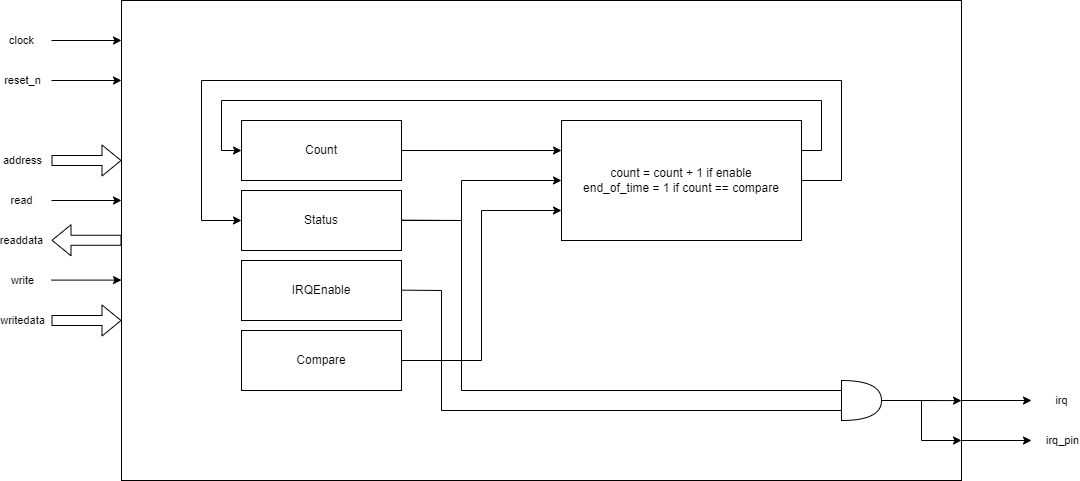

The diagram above was exported from draw.io. Its source (the exported page's mxGraphModel, read from the mxfile embedded in the PNG):
<mxGraphModel dx="1304" dy="767" grid="1" gridSize="10" guides="1" tooltips="1" connect="1" arrows="1" fold="1" page="1" pageScale="1" pageWidth="1169" pageHeight="827" math="0" shadow="0">
  <root>
    <mxCell id="0" />
    <mxCell id="1" parent="0" />
    <mxCell id="wKB8QTOmeRWvcpllYPph-16" value="" style="rounded=0;whiteSpace=wrap;html=1;" vertex="1" parent="1">
      <mxGeometry x="200" y="200" width="840" height="480" as="geometry" />
    </mxCell>
    <mxCell id="wKB8QTOmeRWvcpllYPph-13" style="edgeStyle=orthogonalEdgeStyle;rounded=0;orthogonalLoop=1;jettySize=auto;html=1;exitX=1;exitY=0.5;exitDx=0;exitDy=0;entryX=0;entryY=0.25;entryDx=0;entryDy=0;" edge="1" parent="1" source="EpniGf5I6EcZDRGaUew6-2" target="wKB8QTOmeRWvcpllYPph-10">
      <mxGeometry relative="1" as="geometry" />
    </mxCell>
    <mxCell id="EpniGf5I6EcZDRGaUew6-2" value="Count" style="rounded=0;whiteSpace=wrap;html=1;" parent="1" vertex="1">
      <mxGeometry x="320" y="320" width="160" height="60" as="geometry" />
    </mxCell>
    <mxCell id="wKB8QTOmeRWvcpllYPph-12" style="edgeStyle=orthogonalEdgeStyle;rounded=0;orthogonalLoop=1;jettySize=auto;html=1;exitX=1;exitY=0.5;exitDx=0;exitDy=0;entryX=0;entryY=0.5;entryDx=0;entryDy=0;" edge="1" parent="1" source="EpniGf5I6EcZDRGaUew6-3" target="wKB8QTOmeRWvcpllYPph-10">
      <mxGeometry relative="1" as="geometry">
        <Array as="points">
          <mxPoint x="540" y="420" />
          <mxPoint x="540" y="380" />
        </Array>
      </mxGeometry>
    </mxCell>
    <mxCell id="EpniGf5I6EcZDRGaUew6-3" value="Status" style="rounded=0;whiteSpace=wrap;html=1;" parent="1" vertex="1">
      <mxGeometry x="320" y="390" width="160" height="60" as="geometry" />
    </mxCell>
    <mxCell id="EpniGf5I6EcZDRGaUew6-4" value="IRQEnable" style="rounded=0;whiteSpace=wrap;html=1;" parent="1" vertex="1">
      <mxGeometry x="320" y="460" width="160" height="60" as="geometry" />
    </mxCell>
    <mxCell id="wKB8QTOmeRWvcpllYPph-11" style="edgeStyle=orthogonalEdgeStyle;rounded=0;orthogonalLoop=1;jettySize=auto;html=1;exitX=1;exitY=0.5;exitDx=0;exitDy=0;entryX=0;entryY=0.75;entryDx=0;entryDy=0;" edge="1" parent="1" source="EpniGf5I6EcZDRGaUew6-5" target="wKB8QTOmeRWvcpllYPph-10">
      <mxGeometry relative="1" as="geometry" />
    </mxCell>
    <mxCell id="EpniGf5I6EcZDRGaUew6-5" value="Compare" style="rounded=0;whiteSpace=wrap;html=1;" parent="1" vertex="1">
      <mxGeometry x="320" y="530" width="160" height="60" as="geometry" />
    </mxCell>
    <mxCell id="EpniGf5I6EcZDRGaUew6-6" value="" style="endArrow=classic;html=1;rounded=0;" parent="1" edge="1">
      <mxGeometry width="50" height="50" relative="1" as="geometry">
        <mxPoint x="130" y="240" as="sourcePoint" />
        <mxPoint x="200" y="240" as="targetPoint" />
      </mxGeometry>
    </mxCell>
    <mxCell id="EpniGf5I6EcZDRGaUew6-17" value="clock" style="edgeLabel;html=1;align=center;verticalAlign=middle;resizable=0;points=[];" parent="EpniGf5I6EcZDRGaUew6-6" vertex="1" connectable="0">
      <mxGeometry x="-0.3429" y="3" relative="1" as="geometry">
        <mxPoint x="-53" y="3" as="offset" />
      </mxGeometry>
    </mxCell>
    <mxCell id="EpniGf5I6EcZDRGaUew6-7" value="" style="endArrow=classic;html=1;rounded=0;" parent="1" edge="1">
      <mxGeometry width="50" height="50" relative="1" as="geometry">
        <mxPoint x="130" y="280" as="sourcePoint" />
        <mxPoint x="200" y="280" as="targetPoint" />
      </mxGeometry>
    </mxCell>
    <mxCell id="EpniGf5I6EcZDRGaUew6-18" value="reset_n" style="edgeLabel;html=1;align=center;verticalAlign=middle;resizable=0;points=[];" parent="EpniGf5I6EcZDRGaUew6-7" vertex="1" connectable="0">
      <mxGeometry x="-0.2286" y="1" relative="1" as="geometry">
        <mxPoint x="-57" y="1" as="offset" />
      </mxGeometry>
    </mxCell>
    <mxCell id="EpniGf5I6EcZDRGaUew6-9" value="" style="endArrow=classic;html=1;rounded=0;" parent="1" edge="1">
      <mxGeometry width="50" height="50" relative="1" as="geometry">
        <mxPoint x="130" y="400" as="sourcePoint" />
        <mxPoint x="200" y="400" as="targetPoint" />
      </mxGeometry>
    </mxCell>
    <mxCell id="EpniGf5I6EcZDRGaUew6-20" value="read" style="edgeLabel;html=1;align=center;verticalAlign=middle;resizable=0;points=[];" parent="EpniGf5I6EcZDRGaUew6-9" vertex="1" connectable="0">
      <mxGeometry x="-0.4355" relative="1" as="geometry">
        <mxPoint x="-50" as="offset" />
      </mxGeometry>
    </mxCell>
    <mxCell id="EpniGf5I6EcZDRGaUew6-10" value="" style="shape=flexArrow;endArrow=classic;html=1;rounded=0;" parent="1" edge="1">
      <mxGeometry width="50" height="50" relative="1" as="geometry">
        <mxPoint x="200" y="439.76" as="sourcePoint" />
        <mxPoint x="130" y="439.76" as="targetPoint" />
      </mxGeometry>
    </mxCell>
    <mxCell id="EpniGf5I6EcZDRGaUew6-21" value="readdata" style="edgeLabel;html=1;align=center;verticalAlign=middle;resizable=0;points=[];" parent="EpniGf5I6EcZDRGaUew6-10" vertex="1" connectable="0">
      <mxGeometry x="0.7143" y="-3" relative="1" as="geometry">
        <mxPoint x="-40" y="3" as="offset" />
      </mxGeometry>
    </mxCell>
    <mxCell id="EpniGf5I6EcZDRGaUew6-11" value="" style="endArrow=classic;html=1;rounded=0;" parent="1" edge="1">
      <mxGeometry width="50" height="50" relative="1" as="geometry">
        <mxPoint x="130" y="479.6" as="sourcePoint" />
        <mxPoint x="200" y="479.6" as="targetPoint" />
      </mxGeometry>
    </mxCell>
    <mxCell id="EpniGf5I6EcZDRGaUew6-22" value="write" style="edgeLabel;html=1;align=center;verticalAlign=middle;resizable=0;points=[];" parent="EpniGf5I6EcZDRGaUew6-11" vertex="1" connectable="0">
      <mxGeometry x="-0.2683" y="-1" relative="1" as="geometry">
        <mxPoint x="-55" y="-1" as="offset" />
      </mxGeometry>
    </mxCell>
    <mxCell id="EpniGf5I6EcZDRGaUew6-12" value="" style="shape=flexArrow;endArrow=classic;html=1;rounded=0;" parent="1" edge="1">
      <mxGeometry width="50" height="50" relative="1" as="geometry">
        <mxPoint x="130" y="520" as="sourcePoint" />
        <mxPoint x="200" y="520" as="targetPoint" />
      </mxGeometry>
    </mxCell>
    <mxCell id="EpniGf5I6EcZDRGaUew6-23" value="writedata" style="edgeLabel;html=1;align=center;verticalAlign=middle;resizable=0;points=[];" parent="EpniGf5I6EcZDRGaUew6-12" vertex="1" connectable="0">
      <mxGeometry x="-0.4774" y="1" relative="1" as="geometry">
        <mxPoint x="-48" y="1" as="offset" />
      </mxGeometry>
    </mxCell>
    <mxCell id="EpniGf5I6EcZDRGaUew6-14" value="" style="shape=flexArrow;endArrow=classic;html=1;rounded=0;" parent="1" edge="1">
      <mxGeometry width="50" height="50" relative="1" as="geometry">
        <mxPoint x="130" y="360" as="sourcePoint" />
        <mxPoint x="200" y="360" as="targetPoint" />
      </mxGeometry>
    </mxCell>
    <mxCell id="EpniGf5I6EcZDRGaUew6-19" value="address" style="edgeLabel;html=1;align=center;verticalAlign=middle;resizable=0;points=[];" parent="EpniGf5I6EcZDRGaUew6-14" vertex="1" connectable="0">
      <mxGeometry x="0.4114" y="-3" relative="1" as="geometry">
        <mxPoint x="-79" y="-3" as="offset" />
      </mxGeometry>
    </mxCell>
    <mxCell id="EpniGf5I6EcZDRGaUew6-15" value="" style="endArrow=classic;html=1;rounded=0;" parent="1" edge="1">
      <mxGeometry width="50" height="50" relative="1" as="geometry">
        <mxPoint x="1040" y="600" as="sourcePoint" />
        <mxPoint x="1110" y="600" as="targetPoint" />
      </mxGeometry>
    </mxCell>
    <mxCell id="EpniGf5I6EcZDRGaUew6-24" value="irq" style="edgeLabel;html=1;align=center;verticalAlign=middle;resizable=0;points=[];" parent="EpniGf5I6EcZDRGaUew6-15" vertex="1" connectable="0">
      <mxGeometry x="0.2769" y="-2" relative="1" as="geometry">
        <mxPoint x="55" y="-2" as="offset" />
      </mxGeometry>
    </mxCell>
    <mxCell id="EpniGf5I6EcZDRGaUew6-16" value="" style="endArrow=classic;html=1;rounded=0;" parent="1" edge="1">
      <mxGeometry width="50" height="50" relative="1" as="geometry">
        <mxPoint x="1040" y="640" as="sourcePoint" />
        <mxPoint x="1110" y="640" as="targetPoint" />
      </mxGeometry>
    </mxCell>
    <mxCell id="EpniGf5I6EcZDRGaUew6-25" value="irq_pin" style="edgeLabel;html=1;align=center;verticalAlign=middle;resizable=0;points=[];" parent="EpniGf5I6EcZDRGaUew6-16" vertex="1" connectable="0">
      <mxGeometry x="0.3429" relative="1" as="geometry">
        <mxPoint x="53" as="offset" />
      </mxGeometry>
    </mxCell>
    <mxCell id="EpniGf5I6EcZDRGaUew6-26" value="" style="endArrow=none;html=1;rounded=0;" parent="1" edge="1">
      <mxGeometry width="50" height="50" relative="1" as="geometry">
        <mxPoint x="480" y="489.64" as="sourcePoint" />
        <mxPoint x="520" y="490" as="targetPoint" />
      </mxGeometry>
    </mxCell>
    <mxCell id="wKB8QTOmeRWvcpllYPph-1" value="" style="endArrow=none;html=1;rounded=0;" edge="1" parent="1">
      <mxGeometry width="50" height="50" relative="1" as="geometry">
        <mxPoint x="480" y="419.6399999999999" as="sourcePoint" />
        <mxPoint x="540" y="420" as="targetPoint" />
      </mxGeometry>
    </mxCell>
    <mxCell id="wKB8QTOmeRWvcpllYPph-7" style="edgeStyle=orthogonalEdgeStyle;rounded=0;orthogonalLoop=1;jettySize=auto;html=1;exitX=1;exitY=0.5;exitDx=0;exitDy=0;exitPerimeter=0;" edge="1" parent="1" source="wKB8QTOmeRWvcpllYPph-2">
      <mxGeometry relative="1" as="geometry">
        <mxPoint x="1040" y="600.1212121212122" as="targetPoint" />
      </mxGeometry>
    </mxCell>
    <mxCell id="wKB8QTOmeRWvcpllYPph-2" value="" style="shape=or;whiteSpace=wrap;html=1;" vertex="1" parent="1">
      <mxGeometry x="920" y="580" width="40" height="40" as="geometry" />
    </mxCell>
    <mxCell id="wKB8QTOmeRWvcpllYPph-3" value="" style="endArrow=none;html=1;rounded=0;" edge="1" parent="1">
      <mxGeometry width="50" height="50" relative="1" as="geometry">
        <mxPoint x="540" y="590" as="sourcePoint" />
        <mxPoint x="540" y="420" as="targetPoint" />
      </mxGeometry>
    </mxCell>
    <mxCell id="wKB8QTOmeRWvcpllYPph-4" value="" style="endArrow=none;html=1;rounded=0;" edge="1" parent="1">
      <mxGeometry width="50" height="50" relative="1" as="geometry">
        <mxPoint x="520" y="610" as="sourcePoint" />
        <mxPoint x="520" y="490" as="targetPoint" />
      </mxGeometry>
    </mxCell>
    <mxCell id="wKB8QTOmeRWvcpllYPph-5" value="" style="endArrow=none;html=1;rounded=0;entryX=0;entryY=0.25;entryDx=0;entryDy=0;entryPerimeter=0;" edge="1" parent="1" target="wKB8QTOmeRWvcpllYPph-2">
      <mxGeometry width="50" height="50" relative="1" as="geometry">
        <mxPoint x="540" y="590" as="sourcePoint" />
        <mxPoint x="790" y="440" as="targetPoint" />
      </mxGeometry>
    </mxCell>
    <mxCell id="wKB8QTOmeRWvcpllYPph-6" value="" style="endArrow=none;html=1;rounded=0;entryX=0;entryY=0.75;entryDx=0;entryDy=0;entryPerimeter=0;" edge="1" parent="1" target="wKB8QTOmeRWvcpllYPph-2">
      <mxGeometry width="50" height="50" relative="1" as="geometry">
        <mxPoint x="520" y="610" as="sourcePoint" />
        <mxPoint x="790" y="440" as="targetPoint" />
      </mxGeometry>
    </mxCell>
    <mxCell id="wKB8QTOmeRWvcpllYPph-8" value="" style="endArrow=none;html=1;rounded=0;" edge="1" parent="1">
      <mxGeometry width="50" height="50" relative="1" as="geometry">
        <mxPoint x="1000" y="640" as="sourcePoint" />
        <mxPoint x="1000" y="600" as="targetPoint" />
      </mxGeometry>
    </mxCell>
    <mxCell id="wKB8QTOmeRWvcpllYPph-9" value="" style="endArrow=classic;html=1;rounded=0;" edge="1" parent="1">
      <mxGeometry width="50" height="50" relative="1" as="geometry">
        <mxPoint x="1000" y="640" as="sourcePoint" />
        <mxPoint x="1040" y="640" as="targetPoint" />
      </mxGeometry>
    </mxCell>
    <mxCell id="wKB8QTOmeRWvcpllYPph-14" style="edgeStyle=orthogonalEdgeStyle;rounded=0;orthogonalLoop=1;jettySize=auto;html=1;exitX=1;exitY=0.25;exitDx=0;exitDy=0;entryX=0;entryY=0.5;entryDx=0;entryDy=0;" edge="1" parent="1" source="wKB8QTOmeRWvcpllYPph-10" target="EpniGf5I6EcZDRGaUew6-2">
      <mxGeometry relative="1" as="geometry">
        <Array as="points">
          <mxPoint x="900" y="350" />
          <mxPoint x="900" y="300" />
          <mxPoint x="300" y="300" />
          <mxPoint x="300" y="350" />
        </Array>
      </mxGeometry>
    </mxCell>
    <mxCell id="wKB8QTOmeRWvcpllYPph-15" style="edgeStyle=orthogonalEdgeStyle;rounded=0;orthogonalLoop=1;jettySize=auto;html=1;exitX=1;exitY=0.5;exitDx=0;exitDy=0;entryX=0;entryY=0.5;entryDx=0;entryDy=0;" edge="1" parent="1" source="wKB8QTOmeRWvcpllYPph-10" target="EpniGf5I6EcZDRGaUew6-3">
      <mxGeometry relative="1" as="geometry">
        <Array as="points">
          <mxPoint x="920" y="380" />
          <mxPoint x="920" y="280" />
          <mxPoint x="280" y="280" />
          <mxPoint x="280" y="420" />
        </Array>
      </mxGeometry>
    </mxCell>
    <mxCell id="wKB8QTOmeRWvcpllYPph-10" value="count = count + 1 if enable&lt;br&gt;end_of_time = 1 if count == compare" style="rounded=0;whiteSpace=wrap;html=1;" vertex="1" parent="1">
      <mxGeometry x="640" y="320" width="240" height="120" as="geometry" />
    </mxCell>
  </root>
</mxGraphModel>